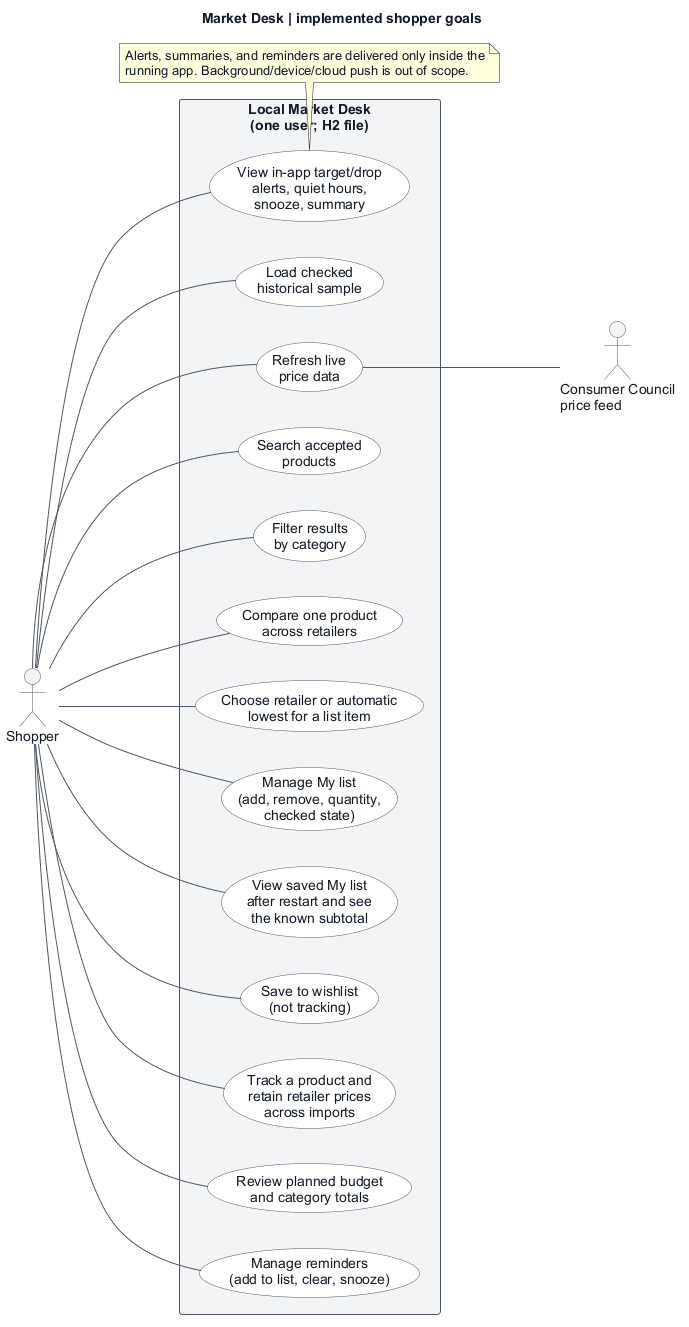

The diagram above was rendered by PlantUML. Its source (embedded in the PNG):
@startuml
skinparam backgroundColor #ffffff
skinparam defaultFontName Arial
skinparam defaultFontColor #111827
skinparam arrowColor #4b5563
skinparam arrowFontColor #111827
skinparam rectangleBackgroundColor #f3f4f6
skinparam rectangleBorderColor #4b5563
skinparam rectangleFontColor #111827
skinparam usecaseBackgroundColor #ffffff
skinparam usecaseBorderColor #4b5563
skinparam usecaseFontColor #111827
skinparam actorBackgroundColor #f3f4f6
skinparam actorBorderColor #4b5563
skinparam actorFontColor #111827
skinparam shadowing false
left to right direction

title Market Desk | implemented shopper goals

actor Shopper as shopper
actor "Consumer Council\nprice feed" as provider

rectangle "Local Market Desk\n(one user; H2 file)" {
  usecase "Load checked\nhistorical sample" as sample
  usecase "Refresh live\nprice data" as refresh
  usecase "Search accepted\nproducts" as search
  usecase "Filter results\nby category" as filter
  usecase "Compare one product\nacross retailers" as compare
  usecase "Choose retailer or automatic\nlowest for a list item" as choose
  usecase "Manage My list\n(add, remove, quantity,\nchecked state)" as manage
  usecase "View saved My list\nafter restart and see\nthe known subtotal" as view
  usecase "Save to wishlist\n(not tracking)" as wishlist
  usecase "Track a product and\nretain retailer prices\nacross imports" as track
  usecase "Review planned budget\nand category totals" as budget
  usecase "View in-app target/drop\nalerts, quiet hours,\nsnooze, summary" as alerts
  usecase "Manage reminders\n(add to list, clear, snooze)" as reminders
}

shopper -- sample
shopper -- refresh
shopper -- search
shopper -- filter
shopper -- compare
shopper -- choose
shopper -- manage
shopper -- view
shopper -- wishlist
shopper -- track
shopper -- budget
shopper -- alerts
shopper -- reminders
' Supporting actor on the right; association remains undirected.
refresh -- provider
' Background/cloud notifications and accounts remain out of scope.
note bottom of alerts
  Alerts, summaries, and reminders are delivered only inside the
  running app. Background/device/cloud push is out of scope.
end note
@enduml